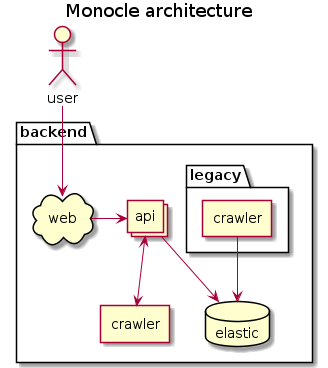

The diagram above was rendered by PlantUML. Its source (embedded in the PNG):
@startuml
title Monocle architecture

package "backend" {
  database "elastic" as Datastore
  collections "api" as Api
  agent "crawler" as Worker
  cloud "web" as Proxy

  package "legacy" {
    agent "crawler" as LegacyWorker
  }
}
actor user as User

Api --> Datastore
Api <--> Worker
Proxy -> Api
User --> Proxy
LegacyWorker --> Datastore
@enduml